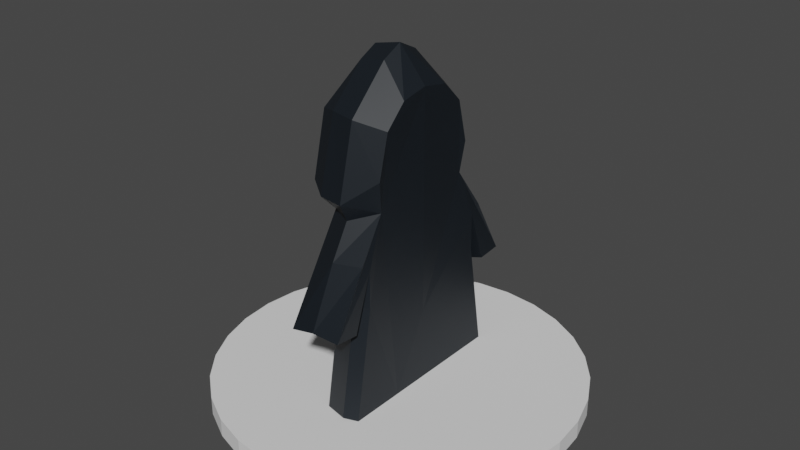 # Source: Pursuer.blend  (saved by Blender 3.0.42; exported with 4.5.12 LTS)
import bpy
from mathutils import Matrix  # noqa: F401  (used for matrix-valued properties, if any)

bpy.ops.wm.read_factory_settings(use_empty=True)
scene = bpy.context.scene
scene.name = 'Scene'

# ---- collections
col_collection = bpy.data.collections.new('Collection'); scene.collection.children.link(col_collection)

# ---- materials (node trees are filled in below, after node groups)
mat_main = bpy.data.materials.new('Main')
mat_main.use_transparent_shadow = False
mat_eye = bpy.data.materials.new('Eye')
mat_eye.use_transparent_shadow = False

# ---- material node trees
mat_main.use_nodes = True; mat_main.node_tree.nodes.clear()
_N = mat_main.node_tree.nodes; _L = mat_main.node_tree.links
n0 = _N.new('ShaderNodeBsdfPrincipled'); n0.name = 'Principled BSDF'; n0.location = (10, 300)
n0.distribution = 'GGX'
n0.subsurface_method = 'RANDOM_WALK_SKIN'
n0.inputs[0].default_value = (0.007481, 0.01135, 0.01594, 1.0)
n0.inputs[3].default_value = 1.45
n0.inputs[13].default_value = 0.4134
n0.inputs[27].default_value = (0.0, 0.0, 0.0, 1.0)
n0.inputs[28].default_value = 1.0
n1 = _N.new('ShaderNodeOutputMaterial'); n1.name = 'Material Output'; n1.location = (300, 300)
_L.new(n0.outputs[0], n1.inputs[0])
n1.is_active_output = True
mat_eye.use_nodes = True; mat_eye.node_tree.nodes.clear()
_N = mat_eye.node_tree.nodes; _L = mat_eye.node_tree.links
n0 = _N.new('ShaderNodeBsdfPrincipled'); n0.name = 'Principled BSDF'; n0.location = (10, 300)
n0.distribution = 'GGX'
n0.subsurface_method = 'RANDOM_WALK_SKIN'
n0.inputs[0].default_value = (0.0, 0.0, 0.0, 1.0)
n0.inputs[3].default_value = 1.45
n0.inputs[13].default_value = 0.0
n0.inputs[27].default_value = (0.0, 0.0, 0.0, 1.0)
n0.inputs[28].default_value = 1.0
n1 = _N.new('ShaderNodeOutputMaterial'); n1.name = 'Material Output'; n1.location = (300, 300)
_L.new(n0.outputs[0], n1.inputs[0])
n1.is_active_output = True

# ---- world
world_world = bpy.data.worlds.new('World'); scene.world = world_world
world_world.use_nodes = True; world_world.node_tree.nodes.clear()
_N = world_world.node_tree.nodes; _L = world_world.node_tree.links
n0 = _N.new('ShaderNodeOutputWorld'); n0.name = 'World Output'; n0.location = (300, 300)
n1 = _N.new('ShaderNodeBackground'); n1.name = 'Background'; n1.location = (10, 300)
n1.inputs[0].default_value = (0.05088, 0.05088, 0.05088, 1.0)
_L.new(n1.outputs[0], n0.inputs[0])
n0.is_active_output = True
world_world.color = (0.05088, 0.05088, 0.05088)
world_world.use_sun_shadow = False
world_world.sun_shadow_jitter_overblur = 0.0

# ---- meshes
me_cylinder = bpy.data.meshes.new('Cylinder')
me_cylinder.from_pydata([(0.0, 1.0, 0.0), (0.0, 1.0, 0.1), (0.1951, 0.9808, 0.0), (0.1951, 0.9808, 0.1), (0.3827, 0.9239, 0.0), (0.3827, 0.9239, 0.1), (0.5556, 0.8315, 0.0), (0.5556, 0.8315, 0.1), (0.7071, 0.7071, 0.0), (0.7071, 0.7071, 0.1), (0.8315, 0.5556, 0.0), (0.8315, 0.5556, 0.1), (0.9239, 0.3827, 0.0), (0.9239, 0.3827, 0.1), (0.9808, 0.1951, 0.0), (0.9808, 0.1951, 0.1), (1.0, -4.371e-08, 0.0), (1.0, -4.371e-08, 0.1), (0.9808, -0.1951, 0.0), (0.9808, -0.1951, 0.1), (0.9239, -0.3827, 0.0), (0.9239, -0.3827, 0.1), (0.8315, -0.5556, 0.0), (0.8315, -0.5556, 0.1), (0.7071, -0.7071, 0.0), (0.7071, -0.7071, 0.1), (0.5556, -0.8315, 0.0), (0.5556, -0.8315, 0.1), (0.3827, -0.9239, 0.0), (0.3827, -0.9239, 0.1), (0.1951, -0.9808, 0.0), (0.1951, -0.9808, 0.1), (-8.742e-08, -1.0, 0.0), (-8.742e-08, -1.0, 0.1), (-0.1951, -0.9808, 0.0), (-0.1951, -0.9808, 0.1), (-0.3827, -0.9239, 0.0), (-0.3827, -0.9239, 0.1), (-0.5556, -0.8315, 0.0), (-0.5556, -0.8315, 0.1), (-0.7071, -0.7071, 0.0), (-0.7071, -0.7071, 0.1), (-0.8315, -0.5556, 0.0), (-0.8315, -0.5556, 0.1), (-0.9239, -0.3827, 0.0), (-0.9239, -0.3827, 0.1), (-0.9808, -0.1951, 0.0), (-0.9808, -0.1951, 0.1), (-1.0, 1.192e-08, 0.0), (-1.0, 1.192e-08, 0.1), (-0.9808, 0.1951, 0.0), (-0.9808, 0.1951, 0.1), (-0.9239, 0.3827, 0.0), (-0.9239, 0.3827, 0.1), (-0.8315, 0.5556, 0.0), (-0.8315, 0.5556, 0.1), (-0.7071, 0.7071, 0.0), (-0.7071, 0.7071, 0.1), (-0.5556, 0.8315, 0.0), (-0.5556, 0.8315, 0.1), (-0.3827, 0.9239, 0.0), (-0.3827, 0.9239, 0.1), (-0.1951, 0.9808, 0.0), (-0.1951, 0.9808, 0.1)], [], [(0, 1, 3, 2), (2, 3, 5, 4), (4, 5, 7, 6), (6, 7, 9, 8), (8, 9, 11, 10), (10, 11, 13, 12), (12, 13, 15, 14), (14, 15, 17, 16), (16, 17, 19, 18), (18, 19, 21, 20), (20, 21, 23, 22), (22, 23, 25, 24), (24, 25, 27, 26), (26, 27, 29, 28), (28, 29, 31, 30), (30, 31, 33, 32), (32, 33, 35, 34), (34, 35, 37, 36), (36, 37, 39, 38), (38, 39, 41, 40), (40, 41, 43, 42), (42, 43, 45, 44), (44, 45, 47, 46), (46, 47, 49, 48), (48, 49, 51, 50), (50, 51, 53, 52), (52, 53, 55, 54), (54, 55, 57, 56), (56, 57, 59, 58), (58, 59, 61, 60), (3, 1, 63, 61, 59, 57, 55, 53, 51, 49, 47, 45, 43, 41, 39, 37, 35, 33, 31, 29, 27, 25, 23, 21, 19, 17, 15, 13, 11, 9, 7, 5), (60, 61, 63, 62), (62, 63, 1, 0), (0, 2, 4, 6, 8, 10, 12, 14, 16, 18, 20, 22, 24, 26, 28, 30, 32, 34, 36, 38, 40, 42, 44, 46, 48, 50, 52, 54, 56, 58, 60, 62)])
_uv = me_cylinder.uv_layers.new(name='UVMap')
_uv.uv.foreach_set('vector', [1.0, 0.5, 1.0, 1.0, 0.9688, 1.0, 0.9688, 0.5, 0.9688, 0.5, 0.9688, 1.0, 0.9375, 1.0, 0.9375, 0.5, 0.9375, 0.5, 0.9375, 1.0, 0.9062, 1.0, 0.9062, 0.5, 0.9062, 0.5, 0.9062, 1.0, 0.875, 1.0, 0.875, 0.5, 0.875, 0.5, 0.875, 1.0, 0.8438, 1.0, 0.8438, 0.5, 0.8438, 0.5, 0.8438, 1.0, 0.8125, 1.0, 0.8125, 0.5, 0.8125, 0.5, 0.8125, 1.0, 0.7812, 1.0, 0.7812, 0.5, 0.7812, 0.5, 0.7812, 1.0, 0.75, 1.0, 0.75, 0.5, 0.75, 0.5, 0.75, 1.0, 0.7188, 1.0, 0.7188, 0.5, 0.7188, 0.5, 0.7188, 1.0, 0.6875, 1.0, 0.6875, 0.5, 0.6875, 0.5, 0.6875, 1.0, 0.6562, 1.0, 0.6562, 0.5, 0.6562, 0.5, 0.6562, 1.0, 0.625, 1.0, 0.625, 0.5, 0.625, 0.5, 0.625, 1.0, 0.5938, 1.0, 0.5938, 0.5, 0.5938, 0.5, 0.5938, 1.0, 0.5625, 1.0, 0.5625, 0.5, 0.5625, 0.5, 0.5625, 1.0, 0.5312, 1.0, 0.5312, 0.5, 0.5312, 0.5, 0.5312, 1.0, 0.5, 1.0, 0.5, 0.5, 0.5, 0.5, 0.5, 1.0, 0.4688, 1.0, 0.4688, 0.5, 0.4688, 0.5, 0.4688, 1.0, 0.4375, 1.0, 0.4375, 0.5, 0.4375, 0.5, 0.4375, 1.0, 0.4062, 1.0, 0.4062, 0.5, 0.4062, 0.5, 0.4062, 1.0, 0.375, 1.0, 0.375, 0.5, 0.375, 0.5, 0.375, 1.0, 0.3438, 1.0, 0.3438, 0.5, 0.3438, 0.5, 0.3438, 1.0, 0.3125, 1.0, 0.3125, 0.5, 0.3125, 0.5, 0.3125, 1.0, 0.2812, 1.0, 0.2812, 0.5, 0.2812, 0.5, 0.2812, 1.0, 0.25, 1.0, 0.25, 0.5, 0.25, 0.5, 0.25, 1.0, 0.2188, 1.0, 0.2188, 0.5, 0.2188, 0.5, 0.2188, 1.0, 0.1875, 1.0, 0.1875, 0.5, 0.1875, 0.5, 0.1875, 1.0, 0.1562, 1.0, 0.1562, 0.5, 0.1562, 0.5, 0.1562, 1.0, 0.125, 1.0, 0.125, 0.5, 0.125, 0.5, 0.125, 1.0, 0.09375, 1.0, 0.09375, 0.5, 0.09375, 0.5, 0.09375, 1.0, 0.0625, 1.0, 0.0625, 0.5, 0.2968, 0.4854, 0.25, 0.49, 0.2032, 0.4854, 0.1582, 0.4717, 0.1167, 0.4496, 0.08029, 0.4197, 0.05045, 0.3833, 0.02827, 0.3418, 0.01461, 0.2968, 0.01, 0.25, 0.01461, 0.2032, 0.02827, 0.1582, 0.05045, 0.1167, 0.08029, 0.08029, 0.1167, 0.05045, 0.1582, 0.02827, 0.2032, 0.01461, 0.25, 0.01, 0.2968, 0.01461, 0.3418, 0.02827, 0.3833, 0.05045, 0.4197, 0.08029, 0.4496, 0.1167, 0.4717, 0.1582, 0.4854, 0.2032, 0.49, 0.25, 0.4854, 0.2968, 0.4717, 0.3418, 0.4496, 0.3833, 0.4197, 0.4197, 0.3833, 0.4496, 0.3418, 0.4717, 0.0625, 0.5, 0.0625, 1.0, 0.03125, 1.0, 0.03125, 0.5, 0.03125, 0.5, 0.03125, 1.0, 0.0, 1.0, 0.0, 0.5, 0.75, 0.49, 0.7968, 0.4854, 0.8418, 0.4717, 0.8833, 0.4496, 0.9197, 0.4197, 0.9496, 0.3833, 0.9717, 0.3418, 0.9854, 0.2968, 0.99, 0.25, 0.9854, 0.2032, 0.9717, 0.1582, 0.9496, 0.1167, 0.9197, 0.08029, 0.8833, 0.05045, 0.8418, 0.02827, 0.7968, 0.01461, 0.75, 0.01, 0.7032, 0.01461, 0.6582, 0.02827, 0.6167, 0.05045, 0.5803, 0.08029, 0.5504, 0.1167, 0.5283, 0.1582, 0.5146, 0.2032, 0.51, 0.25, 0.5146, 0.2968, 0.5283, 0.3418, 0.5504, 0.3833, 0.5803, 0.4197, 0.6167, 0.4496, 0.6582, 0.4717, 0.7032, 0.4854])
me_cylinder.use_remesh_fix_poles = True
me_cylinder.use_remesh_preserve_attributes = False
me_cylinder.update()
me_cube = bpy.data.meshes.new('Cube')
me_cube.from_pydata([(-0.1395, 0.1526, 0.09409), (-0.1395, 0.0, 0.9), (-0.15, 0.2, 0.0), (0.15, 0.0, 0.4), (-0.0486, 0.5, 0.0), (-0.0486, 0.3987, 0.5135), (-0.15, 0.2999, 1.0), (-0.15, 0.6252, 0.4772), (-0.15, 0.4878, 0.4069), (-0.15, 0.412, 0.6242), (-0.1395, -0.1526, 0.09409), (0.15, 0.0, 0.9), (0.15, 0.2, 0.0), (0.15, 0.5, 0.0), (0.15, 0.4, 0.6), (0.1365, 0.299, 1.064), (0.15, 0.6322, 0.5132), (0.15, 0.5, 0.5), (0.15, 0.4, 0.8), (-0.1436, 0.05141, 1.025), (-0.15, 0.4, 1.1), (0.15, 0.3233, 1.232), (-0.25, 0.3345, 1.138), (-0.15, 0.3, 1.5), (0.15, 0.2659, 1.462), (-0.25, 0.2541, 1.479), (-0.15, 0.1, 1.7), (0.15, 0.1512, 1.576), (-0.264, 0.06041, 1.571), (-0.15, 0.0, 1.75), (0.15, 0.0, 1.605), (-0.15, -0.2, 0.0), (-0.0486, -0.5, 0.0), (-0.0486, -0.3987, 0.5135), (-0.15, -0.2999, 1.0), (-0.15, -0.6252, 0.4772), (-0.1554, 0.0, 0.985), (-0.1436, 0.03394, 1.038), (-0.25, 0.32, 1.145), (-0.25, 0.24, 1.465), (-0.264, 0.06041, 1.549), (-0.15, -0.4878, 0.4069), (-0.15, -0.412, 0.6242), (0.05, 0.0, 1.325), (-0.2839, 0.0, 1.589), (-0.2837, 0.0, 1.562), (0.15, -0.2, 0.0), (0.15, -0.5, 0.0), (0.15, -0.4, 0.6), (0.1365, -0.299, 1.064), (-1.49e-08, 0.4317, 1.109), (-1.49e-08, 0.3375, 1.503), (-1.49e-08, 0.1125, 1.728), (-1.49e-08, 0.0, 1.784), (0.15, -0.6322, 0.5132), (0.15, -0.5, 0.5), (0.15, -0.4, 0.8), (-0.1436, -0.05141, 1.025), (-0.1395, 0.04884, 0.4909), (-0.1619, 0.0, 0.7645), (-0.09704, 0.0, 0.4256), (-0.06004, 0.0, 0.04467), (-0.15, -0.4, 1.1), (0.15, -0.3233, 1.232), (-0.25, -0.3345, 1.138), (-0.15, -0.3, 1.5), (0.15, -0.2659, 1.462), (-0.0486, 0.45, 0.3), (0.15, 0.45, 0.3), (0.0952, 0.5512, 0.02567), (0.0952, 0.4512, 0.6257), (0.0952, 0.5012, 0.3257), (-0.25, -0.2541, 1.479), (-0.15, -0.1, 1.7), (0.15, -0.1512, 1.576), (-0.264, -0.06041, 1.571), (-0.1436, -0.03394, 1.038), (-0.25, -0.32, 1.145), (-0.25, -0.24, 1.465), (-0.264, -0.06041, 1.549), (-0.15, 0.4626, 0.7386), (0.15, 0.4491, 0.844), (-1.49e-08, 0.3872, 1.015), (-1.49e-08, 0.6402, 0.5193), (-1.49e-08, 0.491, 0.835), (-1.49e-08, -0.4317, 1.109), (-1.49e-08, -0.3375, 1.503), (-1.49e-08, -0.1125, 1.728), (-0.1395, -0.04884, 0.4909), (-0.0486, -0.45, 0.3), (0.15, -0.45, 0.3), (0.0952, -0.5512, 0.02567), (0.0952, -0.4512, 0.6257), (0.0952, -0.5012, 0.3257), (-0.15, -0.4626, 0.7386), (0.15, -0.4491, 0.844), (-1.49e-08, -0.3872, 1.015), (-1.49e-08, -0.6402, 0.5193), (-1.49e-08, -0.491, 0.835)], [], [(11, 3, 12, 13, 68, 14, 18, 17, 16, 81, 15), (2, 4, 69, 13, 12), (1, 34, 57), (59, 58, 1), (10, 31, 61), (6, 1, 11, 15, 82), (5, 9, 18, 14, 70), (31, 46, 47, 91, 32), (71, 70, 14, 68), (32, 91, 93, 89), (84, 82, 15, 81), (58, 59, 60), (9, 8, 17, 18), (75, 73, 29, 44), (8, 7, 83, 16, 17), (79, 45, 43), (34, 42, 41, 35, 94), (1, 19, 6), (59, 1, 88), (19, 22, 20, 6), (50, 21, 15, 82), (22, 25, 23, 20), (50, 20, 23, 51), (25, 28, 26, 23), (51, 23, 26, 52), (78, 79, 43), (52, 26, 29, 53), (75, 44, 45, 79), (85, 86, 65, 62), (93, 90, 48, 92), (72, 65, 73, 75), (77, 78, 43), (85, 96, 49, 63), (36, 76, 43), (72, 75, 79, 78), (34, 96, 49, 11, 1), (11, 15, 21, 24, 27, 30), (42, 56, 55, 41), (22, 38, 39, 25), (11, 30, 74, 66, 63, 49), (74, 30, 53, 87), (25, 39, 40, 28), (1, 36, 37, 19), (19, 37, 38, 22), (64, 62, 65, 72), (64, 72, 78, 77), (86, 87, 73, 65), (39, 43, 40), (36, 43, 37), (98, 95, 49, 96), (37, 43, 38), (88, 60, 59), (87, 53, 29, 73), (38, 43, 39), (40, 43, 45), (28, 40, 45, 44), (28, 44, 29, 26), (33, 92, 48, 56, 42), (76, 77, 43), (57, 64, 77, 76), (57, 34, 62, 64), (27, 52, 53, 30), (24, 51, 52, 27), (21, 50, 51, 24), (0, 58, 60, 61), (5, 67, 4, 2, 0, 58, 1, 6, 9), (6, 80, 7, 8, 9), (0, 61, 2), (1, 57, 76, 36), (41, 55, 54, 97, 35), (33, 42, 34, 1, 88, 10, 31, 32, 89), (10, 61, 60, 88), (63, 66, 86, 85), (66, 74, 87, 86), (69, 71, 68, 13), (4, 67, 71, 69), (67, 5, 70, 71), (91, 47, 90, 93), (11, 49, 95, 54, 55, 56, 48, 90, 47, 46, 3), (89, 93, 92, 33), (83, 84, 81, 16), (7, 80, 84, 83), (80, 6, 82, 84), (50, 82, 6, 20), (97, 54, 95, 98), (35, 97, 98, 94), (94, 98, 96, 34), (85, 62, 34, 96), (3, 46, 12), (31, 61, 46), (46, 61, 12), (2, 12, 61)])
_uv = me_cube.uv_layers.new(name='UVMap')
_uv.uv.foreach_set('vector', [0.0, 0.0, 0.0, 0.0, 0.0, 0.0, 0.0, 0.0, 0.0, 0.0, 0.0, 0.0, 0.0, 0.0, 0.0, 0.0, 0.0, 0.0, 0.0, 0.0, 0.0, 0.0, 0.0, 0.0, 0.0, 0.0, 0.0, 0.0, 0.0, 0.0, 0.0, 0.0, 0.0, 0.0, 0.0, 0.0, 0.0, 0.0, 0.0, 0.0, 0.0, 0.0, 0.0, 0.0, 0.0, 0.0, 0.0, 0.0, 0.0, 0.0, 0.0, 0.0, 0.0, 0.0, 0.0, 0.0, 0.0, 0.0, 0.0, 0.0, 0.0, 0.0, 0.0, 0.0, 0.0, 0.0, 0.0, 0.0, 0.0, 0.0, 0.0, 0.0, 0.0, 0.0, 0.0, 0.0, 0.0, 0.0, 0.0, 0.0, 0.0, 0.0, 0.0, 0.0, 0.0, 0.0, 0.0, 0.0, 0.0, 0.0, 0.0, 0.0, 0.0, 0.0, 0.0, 0.0, 0.0, 0.0, 0.0, 0.0, 0.0, 0.0, 0.0, 0.0, 0.0, 0.0, 0.0, 0.0, 0.0, 0.0, 0.0, 0.0, 0.0, 0.0, 0.0, 0.0, 0.0, 0.0, 0.0, 0.0, 0.0, 0.0, 0.0, 0.0, 0.0, 0.0, 0.0, 0.0, 0.0, 0.0, 0.0, 0.0, 0.0, 0.0, 0.0, 0.0, 0.0, 0.0, 0.0, 0.0, 0.0, 0.0, 0.0, 0.0, 0.0, 0.0, 0.0, 0.0, 0.0, 0.0, 0.0, 0.0, 0.0, 0.0, 0.0, 0.0, 0.0, 0.0, 0.0, 0.0, 0.0, 0.0, 0.0, 0.0, 0.0, 0.0, 0.0, 0.0, 0.0, 0.0, 0.0, 0.0, 0.0, 0.0, 0.0, 0.0, 0.0, 0.0, 0.0, 0.0, 0.0, 0.0, 0.0, 0.0, 0.0, 0.0, 0.0, 0.0, 0.0, 0.0, 0.0, 0.0, 0.0, 0.0, 0.0, 0.0, 0.0, 0.0, 0.0, 0.0, 0.0, 0.0, 0.0, 0.0, 0.0, 0.0, 0.0, 0.0, 0.0, 0.0, 0.0, 0.0, 0.0, 0.0, 0.0, 0.0, 0.0, 0.0, 0.0, 0.0, 0.0, 0.0, 0.0, 0.0, 0.0, 0.0, 0.0, 0.0, 0.0, 0.0, 0.0, 0.0, 0.0, 0.0, 0.0, 0.0, 0.0, 0.0, 0.0, 0.0, 0.0, 0.0, 0.0, 0.0, 0.0, 0.0, 0.0, 0.0, 0.0, 0.0, 0.0, 0.0, 0.0, 0.0, 0.0, 0.0, 0.0, 0.0, 0.0, 0.0, 0.0, 0.0, 0.0, 0.0, 0.0, 0.0, 0.0, 0.0, 0.0, 0.0, 0.0, 0.0, 0.0, 0.0, 0.0, 0.0, 0.0, 0.0, 0.0, 0.0, 0.0, 0.0, 0.0, 0.0, 0.0, 0.0, 0.0, 0.0, 0.0, 0.0, 0.0, 0.0, 0.0, 0.0, 0.0, 0.0, 0.0, 0.0, 0.0, 0.0, 0.0, 0.0, 0.0, 0.0, 0.0, 0.0, 0.0, 0.0, 0.0, 0.0, 0.0, 0.0, 0.0, 0.0, 0.0, 0.0, 0.0, 0.0, 0.0, 0.0, 0.0, 0.0, 0.0, 0.0, 0.0, 0.0, 0.0, 0.0, 0.0, 0.0, 0.0, 0.0, 0.0, 0.0, 0.0, 0.0, 0.0, 0.0, 0.0, 0.0, 0.0, 0.0, 0.0, 0.0, 0.0, 0.0, 0.0, 0.0, 0.0, 0.0, 0.0, 0.0, 0.0, 0.0, 0.0, 0.0, 0.0, 0.0, 0.0, 0.0, 0.0, 0.0, 0.0, 0.0, 0.0, 0.0, 0.0, 0.0, 0.0, 0.0, 0.0, 0.0, 0.0, 0.0, 0.0, 0.0, 0.0, 0.0, 0.0, 0.0, 0.0, 0.0, 0.0, 0.0, 0.0, 0.0, 0.0, 0.0, 0.0, 0.0, 0.0, 0.0, 0.0, 0.0, 0.0, 0.0, 0.0, 0.0, 0.0, 0.0, 0.0, 0.0, 0.0, 0.0, 0.0, 0.0, 0.0, 0.0, 0.0, 0.0, 0.0, 0.0, 0.0, 0.0, 0.0, 0.0, 0.0, 0.0, 0.0, 0.0, 0.0, 0.0, 0.0, 0.0, 0.0, 0.0, 0.0, 0.0, 0.0, 0.0, 0.0, 0.0, 0.0, 0.0, 0.0, 0.0, 0.0, 0.0, 0.0, 0.0, 0.0, 0.0, 0.0, 0.0, 0.0, 0.0, 0.0, 0.0, 0.0, 0.0, 0.0, 0.0, 0.0, 0.0, 0.0, 0.0, 0.0, 0.0, 0.0, 0.0, 0.0, 0.0, 0.0, 0.0, 0.0, 0.0, 0.0, 0.0, 0.0, 0.0, 0.0, 0.0, 0.0, 0.0, 0.0, 0.0, 0.0, 0.0, 0.0, 0.0, 0.0, 0.0, 0.0, 0.0, 0.0, 0.0, 0.0, 0.0, 0.0, 0.0, 0.0, 0.0, 0.0, 0.0, 0.0, 0.0, 0.0, 0.0, 0.0, 0.0, 0.0, 0.0, 0.0, 0.0, 0.0, 0.0, 0.0, 0.0, 0.0, 0.0, 0.0, 0.0, 0.0, 0.0, 0.0, 0.0, 0.0, 0.0, 0.0, 0.0, 0.0, 0.0, 0.0, 0.0, 0.0, 0.0, 0.0, 0.0, 0.0, 0.0, 0.0, 0.0, 0.0, 0.0, 0.0, 0.0, 0.0, 0.0, 0.0, 0.0, 0.0, 0.0, 0.0, 0.0, 0.0, 0.0, 0.0, 0.0, 0.0, 0.0, 0.0, 0.0, 0.0, 0.0, 0.0, 0.0, 0.0, 0.0, 0.0, 0.0, 0.0, 0.0, 0.0, 0.0, 0.0, 0.0, 0.0, 0.0, 0.0, 0.0, 0.0, 0.0, 0.0, 0.0, 0.0, 0.0, 0.0, 0.0, 0.0, 0.0, 0.0, 0.0, 0.0, 0.0, 0.0, 0.0, 0.0, 0.0, 0.0, 0.0, 0.0, 0.0, 0.0, 0.0, 0.0, 0.0, 0.0, 0.0, 0.0, 0.0, 0.0, 0.0, 0.0, 0.0, 0.0, 0.0, 0.0, 0.0, 0.0, 0.0, 0.0, 0.0, 0.0, 0.0, 0.0, 0.0, 0.0, 0.0, 0.0, 0.0, 0.0, 0.0, 0.0, 0.0, 0.0, 0.0, 0.0, 0.0, 0.0, 0.0, 0.0, 0.0, 0.0, 0.0, 0.0, 0.0, 0.0, 0.0, 0.0, 0.0, 0.0, 0.0, 0.0, 0.0, 0.0, 0.0, 0.0, 0.0, 0.0, 0.0, 0.0, 0.0, 0.0, 0.0, 0.0, 0.0, 0.0, 0.0, 0.0, 0.0, 0.0, 0.0, 0.0, 0.0, 0.0, 0.0, 0.0, 0.0, 0.0, 0.0, 0.0, 0.0, 0.0, 0.0, 0.0, 0.0, 0.0, 0.0, 0.0, 0.0, 0.0, 0.0, 0.0, 0.0, 0.0, 0.0, 0.0, 0.0, 0.0, 0.0, 0.0, 0.0, 0.0, 0.0, 0.0, 0.0, 0.0, 0.0, 0.0, 0.0, 0.0, 0.0, 0.0, 0.0, 0.0, 0.0, 0.0, 0.0, 0.0, 0.0, 0.0, 0.0, 0.0, 0.0, 0.0, 0.0, 0.0, 0.0, 0.0, 0.0, 0.0, 0.0, 0.0, 0.0, 0.0, 0.0, 0.0, 0.0, 0.0, 0.0, 0.0, 0.0, 0.0, 0.0, 0.0, 0.0, 0.0, 0.0, 0.0, 0.0, 0.0, 0.0, 0.0, 0.0, 0.0, 0.0, 0.0, 0.0, 0.0, 0.0, 0.0, 0.0, 0.0, 0.0, 0.0, 0.0, 0.0, 0.0, 0.0, 0.0, 0.0, 0.0, 0.0, 0.0, 0.0, 0.0, 0.0, 0.0])
me_cube.materials.append(mat_main)
me_cube.use_remesh_fix_poles = True
me_cube.use_remesh_preserve_attributes = False
me_cube.update()
me_plane = bpy.data.meshes.new('Plane')
me_plane.from_pydata([(-0.1312, -0.2549, 0.9937), (-0.1874, -0.2231, 1.538), (-0.1312, 0.2263, 0.9937), (-0.1874, 0.2263, 1.538)], [], [(0, 1, 3, 2)])
_uv = me_plane.uv_layers.new(name='UVMap')
_uv.uv.foreach_set('vector', [0.0, 0.0, 1.0, 0.0, 1.0, 1.0, 0.0, 1.0])
me_plane.materials.append(mat_eye)
me_plane.use_remesh_fix_poles = True
me_plane.use_remesh_preserve_attributes = False
me_plane.update()

# ---- objects
ob_tile = bpy.data.objects.new('Tile', me_cylinder)
ob_frame = bpy.data.objects.new('Frame', me_cube)
ob_plane = bpy.data.objects.new('Plane', me_plane)

# ---- transforms, parenting, visibility, modifiers, constraints
ob_tile.location = (0.0, 0.0, -0.1)
ob_frame.location = (0.0, 0.0, 0.0)
ob_plane.location = (0.0, 0.0, 0.0)

# ---- collection membership
col_collection.objects.link(ob_tile)
col_collection.objects.link(ob_frame)
col_collection.objects.link(ob_plane)

# ---- scene / render settings (as saved in the file)
scene.frame_start = 1; scene.frame_end = 250; scene.frame_set(1)
scene.render.engine = 'BLENDER_EEVEE_NEXT'
scene.cycles.sampling_pattern = 'TABULATED_SOBOL'
scene.cycles.use_light_tree = False
scene.view_settings.view_transform = 'Filmic'
bpy.context.view_layer.update()

# ---- added for rendering (the .blend has no active camera and no usable light): camera, sun
cam_auto = bpy.data.cameras.new('AutoCamera')
cam_auto.lens = 50.0
cam_auto.sensor_width = 36.0
cam_auto.clip_end = 1000.0
ob_auto_camera = bpy.data.objects.new('AutoCamera', cam_auto)
scene.collection.objects.link(ob_auto_camera)
ob_auto_camera.location = (3.14429, -3.77315, 3.3574)
ob_auto_camera.rotation_euler = (1.09748, -7.21219e-08, 0.694738)
scene.camera = ob_auto_camera
light_auto_sun = bpy.data.lights.new('AutoSun', 'SUN')
light_auto_sun.energy = 3.0
light_auto_sun.angle = 0.0523599
ob_auto_sun = bpy.data.objects.new('AutoSun', light_auto_sun)
scene.collection.objects.link(ob_auto_sun)
ob_auto_sun.rotation_euler = (0.872665, 0.174533, 0.523599)
bpy.context.view_layer.update()
